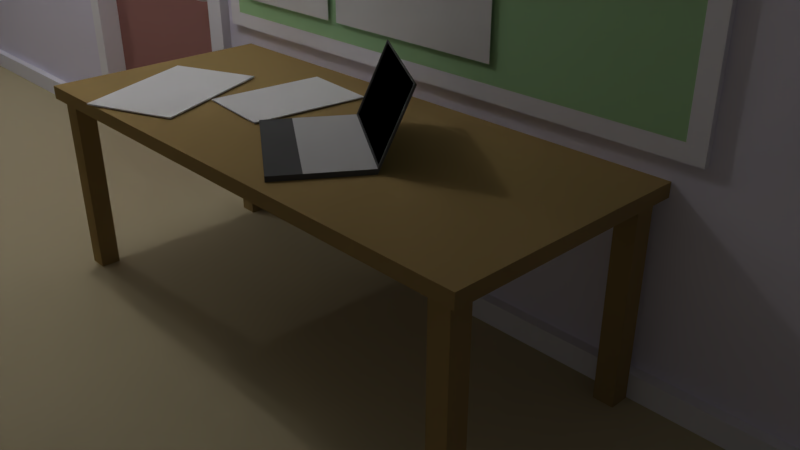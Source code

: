 # Source: insideUCD.blend  (saved by Blender 2.79.0; exported with 4.5.12 LTS)
import bpy
from mathutils import Matrix  # noqa: F401  (used for matrix-valued properties, if any)

bpy.ops.wm.read_factory_settings(use_empty=True)
scene = bpy.context.scene
scene.name = 'Scene'

# ---- collections
col_collection_1 = bpy.data.collections.new('Collection 1'); scene.collection.children.link(col_collection_1)

# ---- materials (node trees are filled in below, after node groups)
mat_walls = bpy.data.materials.new('walls')
mat_walls.alpha_threshold = 0.0
mat_walls.use_transparent_shadow = False
mat_walls.diffuse_color = (0.8575, 0.8254, 1.0, 1.0)
mat_walls.roughness = 0.5
mat_walls.specular_intensity = 0.02239
mat_walls.line_color = (0.0, 0.0, 0.0, 1.0)
mat_speaking_notice = bpy.data.materials.new('speaking notice')
mat_speaking_notice.alpha_threshold = 0.0
mat_speaking_notice.use_transparent_shadow = False
mat_speaking_notice.roughness = 0.5
mat_speaking_notice.specular_intensity = 0.0
mat_skirting_boards = bpy.data.materials.new('skirting boards')
mat_skirting_boards.alpha_threshold = 0.0
mat_skirting_boards.use_transparent_shadow = False
mat_skirting_boards.diffuse_color = (0.923, 0.9134, 1.0, 1.0)
mat_skirting_boards.roughness = 0.5
mat_door = bpy.data.materials.new('door')
mat_door.alpha_threshold = 0.0
mat_door.use_transparent_shadow = False
mat_door.diffuse_color = (0.4228, 0.2064, 0.1916, 1.0)
mat_door.specular_color = (0.6038, 0.3777, 0.3827)
mat_door.roughness = 0.5
mat_black = bpy.data.materials.new('black')
mat_black.alpha_threshold = 0.0
mat_black.use_transparent_shadow = False
mat_black.diffuse_color = (0.0, 0.0, 0.0, 1.0)
mat_black.roughness = 0.5
mat_ceiling = bpy.data.materials.new('ceiling')
mat_ceiling.alpha_threshold = 0.0
mat_ceiling.use_transparent_shadow = False
mat_ceiling.diffuse_color = (1.0, 1.0, 1.0, 1.0)
mat_ceiling.roughness = 0.5
mat_ceiling.specular_intensity = 0.3881
mat_noticeboard = bpy.data.materials.new('noticeBoard')
mat_noticeboard.alpha_threshold = 0.0
mat_noticeboard.use_transparent_shadow = False
mat_noticeboard.diffuse_color = (0.4282, 0.7134, 0.3895, 1.0)
mat_noticeboard.roughness = 0.5
mat_noticeboard.specular_intensity = 0.0
mat_schedule = bpy.data.materials.new('schedule')
mat_schedule.alpha_threshold = 0.0
mat_schedule.use_transparent_shadow = False
mat_schedule.roughness = 0.5
mat_schedule.specular_intensity = 0.0
mat_topics = bpy.data.materials.new('topics')
mat_topics.alpha_threshold = 0.0
mat_topics.use_transparent_shadow = False
mat_topics.roughness = 0.5
mat_topics.specular_intensity = 0.0
mat_carpet = bpy.data.materials.new('carpet')
mat_carpet.alpha_threshold = 0.0
mat_carpet.use_transparent_shadow = False
mat_carpet.diffuse_color = (0.5781, 0.5079, 0.3282, 1.0)
mat_carpet.roughness = 0.5
mat_glass = bpy.data.materials.new('glass')
mat_glass.alpha_threshold = 0.0
mat_glass.use_transparent_shadow = False
mat_glass.diffuse_color = (0.428, 0.7163, 1.0, 1.0)
mat_glass.roughness = 0.5
mat_glass.specular_intensity = 0.5522
mat_table = bpy.data.materials.new('table')
mat_table.alpha_threshold = 0.0
mat_table.use_transparent_shadow = False
mat_table.diffuse_color = (0.3817, 0.2676, 0.1135, 1.0)
mat_table.roughness = 0.5
mat_johnsskypenotice = bpy.data.materials.new('JohnsSkypeNotice')
mat_johnsskypenotice.alpha_threshold = 0.0
mat_johnsskypenotice.use_transparent_shadow = False
mat_johnsskypenotice.roughness = 0.5
mat_scoressentences = bpy.data.materials.new('ScoresSentences')
mat_scoressentences.alpha_threshold = 0.0
mat_scoressentences.use_transparent_shadow = False
mat_scoressentences.roughness = 0.5
mat_scoressentences.specular_intensity = 0.2313
mat_tests = bpy.data.materials.new('Tests')
mat_tests.alpha_threshold = 0.0
mat_tests.use_transparent_shadow = False
mat_tests.roughness = 0.5
mat_tests.specular_intensity = 0.194
mat_screenblack = bpy.data.materials.new('ScreenBlack')
mat_screenblack.alpha_threshold = 0.0
mat_screenblack.use_transparent_shadow = False
mat_screenblack.diffuse_color = (0.0, 0.0, 0.0, 1.0)
mat_screenblack.roughness = 0.5
mat_screenblack.specular_intensity = 0.6343
mat_plasticgrey = bpy.data.materials.new('PlasticGrey')
mat_plasticgrey.alpha_threshold = 0.0
mat_plasticgrey.use_transparent_shadow = False
mat_plasticgrey.diffuse_color = (0.1156, 0.1156, 0.1156, 1.0)
mat_plasticgrey.roughness = 0.5
mat_material = bpy.data.materials.new('Material')
mat_material.alpha_threshold = 0.0
mat_material.use_transparent_shadow = False
mat_material.diffuse_color = (0.5613, 0.5613, 0.5613, 1.0)
mat_material.roughness = 0.5

# ---- material node trees

# ---- world
world_world = bpy.data.worlds.new('World'); scene.world = world_world
world_world.color = (0.05088, 0.05088, 0.05088)
world_world.use_sun_shadow = False
world_world.sun_shadow_jitter_overblur = 0.0
world_world.cycles.sampling_method = 'MANUAL'

# ---- cameras
cam_camera = bpy.data.cameras.new('Camera')
cam_camera.clip_end = 100.0
cam_camera.lens = 35.0
cam_camera.sensor_width = 32.0
cam_camera.sensor_height = 18.0
cam_camera.ortho_scale = 7.314
cam_camera.dof.focus_distance = 0.0
cam_camera.dof.aperture_fstop = 128.0

# ---- lights
light_lamp_002 = bpy.data.lights.new('Lamp.002', 'POINT')
light_lamp_002.transmission_factor = 0.0
light_lamp_002.cutoff_distance = 30.0
light_lamp_002.energy = 100.0
light_lamp_002.shadow_buffer_clip_start = 1.001
light_lamp_002.shadow_soft_size = 0.1
light_lamp_002.shadow_maximum_resolution = 0.006
light_lamp_002.use_absolute_resolution = True
light_lamp_001 = bpy.data.lights.new('Lamp.001', 'POINT')
light_lamp_001.transmission_factor = 0.0
light_lamp_001.cutoff_distance = 30.0
light_lamp_001.energy = 100.0
light_lamp_001.shadow_buffer_clip_start = 1.001
light_lamp_001.shadow_soft_size = 0.1
light_lamp_001.shadow_maximum_resolution = 0.006
light_lamp_001.use_absolute_resolution = True
light_lamp = bpy.data.lights.new('Lamp', 'POINT')
light_lamp.transmission_factor = 0.0
light_lamp.cutoff_distance = 30.0
light_lamp.energy = 100.0
light_lamp.shadow_buffer_clip_start = 1.001
light_lamp.shadow_soft_size = 0.1
light_lamp.shadow_maximum_resolution = 0.006
light_lamp.use_absolute_resolution = True

# ---- meshes
me_cube_006 = bpy.data.meshes.new('Cube.006')
me_cube_006.from_pydata([(0.1633, 0.4484, 0.08579), (0.1633, 0.4484, -0.08579), (0.123, -0.5133, 0.08579), (0.123, -0.5133, -0.08579), (-0.123, 0.5133, 0.08579), (-0.123, 0.5133, -0.08579), (-0.1633, -0.4484, 0.08579), (-0.1633, -0.4484, -0.08579)], [], [(5, 1, 3, 7), (5, 4, 0, 1), (7, 6, 4, 5), (3, 2, 6, 7), (0, 4, 6, 2), (1, 0, 2, 3)])
me_cube_006.polygons.foreach_set('material_index', [0, 2, 0, 2, 13, 2])
_uv = me_cube_006.uv_layers.new(name='UVMap')
_uv.uv.foreach_set('vector', [0.0, 0.0, 0.0, 0.0, 0.0, 0.0, 0.0, 0.0, 0.0, 0.0, 0.0, 0.0, 0.0, 0.0, 0.0, 0.0, 0.0, 0.0, 0.0, 0.0, 0.0, 0.0, 0.0, 0.0, 0.0, 0.0, 0.0, 0.0, 0.0, 0.0, 0.0, 0.0, 0.8679, 0.924, 0.05996, 0.9246, 0.05877, 0.3186, 0.8667, 0.318, 0.0, 0.0, 0.0, 0.0, 0.0, 0.0, 0.0, 0.0])
me_cube_006.materials.append(mat_walls)
me_cube_006.materials.append(mat_speaking_notice)
me_cube_006.materials.append(mat_skirting_boards)
me_cube_006.materials.append(mat_door)
me_cube_006.materials.append(mat_black)
me_cube_006.materials.append(mat_ceiling)
me_cube_006.materials.append(mat_noticeboard)
me_cube_006.materials.append(mat_schedule)
me_cube_006.materials.append(mat_topics)
me_cube_006.materials.append(mat_carpet)
me_cube_006.materials.append(mat_glass)
me_cube_006.materials.append(mat_table)
me_cube_006.materials.append(mat_johnsskypenotice)
me_cube_006.materials.append(mat_scoressentences)
me_cube_006.materials.append(mat_tests)
me_cube_006.use_remesh_preserve_volume = False
me_cube_006.use_remesh_preserve_attributes = False
me_cube_006.use_mirror_vertex_groups = False
me_cube_006.update()
me_cube_004 = bpy.data.meshes.new('Cube.004')
me_cube_004.from_pydata([(-0.8908, -0.6196, -17.46), (-0.8908, -0.6196, -15.1), (-0.8908, 0.6196, 16.71), (-0.8908, 0.6048, 17.46), (0.8908, -0.6196, -17.46), (0.8908, -0.6196, -15.1), (0.8908, 0.6196, 16.71), (0.8908, 0.6048, 17.46), (-0.8908, 0.3007, -17.46), (-0.8908, 0.3007, -15.1), (0.8908, 0.3007, -17.46), (0.8908, 0.3007, -15.1), (-0.8575, 0.3075, -14.38), (-0.8575, 0.5981, 16.74), (0.8575, 0.5981, 16.74), (0.8575, 0.3075, -14.38), (-0.8575, 0.3202, -14.83), (-0.8575, 0.6107, 16.29), (0.8575, 0.6107, 16.29), (0.8575, 0.3202, -14.83), (-0.8908, -0.3114, -17.46), (0.8908, -0.3114, -15.1), (-0.8908, -0.3114, -15.1), (0.8908, -0.3114, -17.46)], [], [(8, 9, 3, 2), (2, 3, 7, 6), (23, 21, 5, 4), (4, 5, 1, 0), (20, 23, 4, 0), (21, 22, 1, 5), (11, 7, 14, 15), (2, 6, 10, 8), (6, 7, 11, 10), (20, 22, 9, 8), (15, 14, 18, 19), (3, 9, 12, 13), (7, 3, 13, 14), (9, 11, 15, 12), (18, 17, 16, 19), (13, 12, 16, 17), (12, 15, 19, 16), (14, 13, 17, 18), (0, 1, 22, 20), (11, 9, 22, 21), (8, 10, 23, 20), (10, 11, 21, 23)])
me_cube_004.polygons.foreach_set('material_index', [1, 1, 1, 1, 1, 1, 1, 1, 1, 1, 1, 1, 1, 1, 0, 1, 1, 1, 1, 2, 1, 1])
_uv = me_cube_004.uv_layers.new(name='UVMap')
_uv.uv.foreach_set('vector', [0.0, 0.0, 0.0, 0.0, 0.0, 0.0, 0.0, 0.0, 0.0, 0.0, 0.0, 0.0, 0.0, 0.0, 0.0, 0.0, 0.0, 0.0, 0.0, 0.0, 0.0, 0.0, 0.0, 0.0, 0.0, 0.0, 0.0, 0.0, 0.0, 0.0, 0.0, 0.0, 0.0, 0.0, 0.0, 0.0, 0.0, 0.0, 0.0, 0.0, 0.9999, 0.4975, 7.188e-05, 0.4975, 7.186e-05, 7.186e-05, 0.9999, 7.186e-05, 0.0, 0.0, 0.0, 0.0, 0.0, 0.0, 0.0, 0.0, 0.0, 0.0, 0.0, 0.0, 0.0, 0.0, 0.0, 0.0, 0.0, 0.0, 0.0, 0.0, 0.0, 0.0, 0.0, 0.0, 0.0, 0.0, 0.0, 0.0, 0.0, 0.0, 0.0, 0.0, 0.0, 0.0, 0.0, 0.0, 0.0, 0.0, 0.0, 0.0, 0.0, 0.0, 0.0, 0.0, 0.0, 0.0, 0.0, 0.0, 0.0, 0.0, 0.0, 0.0, 0.0, 0.0, 0.0, 0.0, 0.0, 0.0, 0.0, 0.0, 0.0, 0.0, 0.0, 0.0, 0.0, 0.0, 0.0, 0.0, 0.0, 0.0, 0.0, 0.0, 0.0, 0.0, 0.0, 0.0, 0.0, 0.0, 0.0, 0.0, 0.0, 0.0, 0.0, 0.0, 0.0, 0.0, 0.0, 0.0, 0.0, 0.0, 0.0, 0.0, 0.0, 0.0, 0.0, 0.0, 0.0, 0.0, 0.0, 0.0, 0.0, 0.0, 0.0, 0.0, 0.9999, 0.9949, 7.19e-05, 0.9949, 7.188e-05, -0.01041, 0.9999, -0.01041, 0.0, 0.0, 0.0, 0.0, 0.0, 0.0, 0.0, 0.0, 0.0, 0.0, 0.0, 0.0, 0.0, 0.0, 0.0, 0.0])
me_cube_004.materials.append(mat_screenblack)
me_cube_004.materials.append(mat_plasticgrey)
me_cube_004.materials.append(mat_material)
me_cube_004.use_remesh_preserve_volume = False
me_cube_004.use_remesh_preserve_attributes = False
me_cube_004.use_mirror_vertex_groups = False
me_cube_004.update()
me_cube_002 = bpy.data.meshes.new('Cube.002')
me_cube_002.from_pydata([(0.1633, 0.4484, 0.08578), (0.1633, 0.4484, -0.08579), (0.123, -0.5133, 0.08578), (0.123, -0.5133, -0.08579), (-0.123, 0.5133, 0.08578), (-0.123, 0.5133, -0.08579), (-0.1633, -0.4484, 0.08578), (-0.1633, -0.4484, -0.08579)], [], [(5, 1, 3, 7), (5, 4, 0, 1), (7, 6, 4, 5), (3, 2, 6, 7), (0, 4, 6, 2), (1, 0, 2, 3)])
me_cube_002.polygons.foreach_set('material_index', [0, 2, 0, 2, 14, 2])
_uv = me_cube_002.uv_layers.new(name='UVMap')
_uv.uv.foreach_set('vector', [0.0, 0.0, 0.0, 0.0, 0.0, 0.0, 0.0, 0.0, 0.0, 0.0, 0.0, 0.0, 0.0, 0.0, 0.0, 0.0, 0.0, 0.0, 0.0, 0.0, 0.0, 0.0, 0.0, 0.0, 0.0, 0.0, 0.0, 0.0, 0.0, 0.0, 0.0, 0.0, 0.8679, 0.924, 0.05996, 0.9246, 0.05877, 0.3186, 0.8667, 0.318, 0.0, 0.0, 0.0, 0.0, 0.0, 0.0, 0.0, 0.0])
me_cube_002.materials.append(mat_walls)
me_cube_002.materials.append(mat_speaking_notice)
me_cube_002.materials.append(mat_skirting_boards)
me_cube_002.materials.append(mat_door)
me_cube_002.materials.append(mat_black)
me_cube_002.materials.append(mat_ceiling)
me_cube_002.materials.append(mat_noticeboard)
me_cube_002.materials.append(mat_schedule)
me_cube_002.materials.append(mat_topics)
me_cube_002.materials.append(mat_carpet)
me_cube_002.materials.append(mat_glass)
me_cube_002.materials.append(mat_table)
me_cube_002.materials.append(mat_johnsskypenotice)
me_cube_002.materials.append(mat_scoressentences)
me_cube_002.materials.append(mat_tests)
me_cube_002.use_remesh_preserve_volume = False
me_cube_002.use_remesh_preserve_attributes = False
me_cube_002.use_mirror_vertex_groups = False
me_cube_002.update()
me_cube = bpy.data.meshes.new('Cube')
me_cube.from_pydata([(1.063, 3.732, -0.8408), (1.063, 2.051, -0.8408), (-0.619, 2.051, -0.8408), (-0.619, 3.732, -0.8408), (1.063, 3.732, 0.8408), (1.063, 2.051, 0.8408), (-0.619, 2.051, 0.8408), (-0.619, 3.732, 0.8408), (-5.218, -8.406, 62.2), (5.218, -8.406, 62.2), (-5.218, 15.87, 62.2), (5.218, 15.87, 62.2), (-5.218, -8.406, -24.51), (5.218, -8.406, -24.51), (-5.218, 15.87, -24.51), (5.218, 15.87, -24.51), (5.225, 3.733, -25.05), (-5.225, 3.733, -25.05), (5.225, 3.733, 63.58), (-5.225, 3.733, 63.58), (-0.8301, 3.733, -25.05), (-0.8301, 3.733, 63.58), (5.225, 3.733, 35.63), (-5.225, 3.733, 39.95), (-0.8301, 3.747, 39.95), (-1.74, 3.733, -25.05), (-1.74, 3.733, 63.58), (-1.74, 3.747, 39.95), (-0.8301, 3.867, -25.05), (-0.8301, 3.867, 39.95), (-1.74, 3.867, 39.95), (-1.74, 3.853, -25.05), (-1.743, 3.854, -24.39), (-1.743, 3.854, 39.89), (5.225, 3.653, -21.41), (5.225, 3.653, -25.05), (-0.8292, 3.875, 39.89), (-0.8292, 3.875, -24.39), (-1.672, 3.854, 37.15), (-1.672, 3.854, -21.47), (-0.9004, 3.854, -21.47), (-0.9004, 3.854, 37.15), (-0.8961, 3.819, 5.457), (-0.8993, 3.819, 5.14), (-0.9068, 3.819, 5.008), (-0.9144, 3.819, 5.14), (-0.9176, 3.819, 5.457), (-0.9144, 3.819, 5.774), (-0.9068, 3.819, 5.906), (-0.8993, 3.819, 5.774), (-0.9002, 3.771, 5.457), (-0.9031, 3.774, 5.14), (-0.9101, 3.781, 5.008), (-0.9171, 3.787, 5.14), (-0.92, 3.79, 5.457), (-0.9171, 3.787, 5.774), (-0.9101, 3.781, 5.906), (-0.9031, 3.774, 5.774), (-0.9118, 3.731, 5.457), (-0.914, 3.736, 5.14), (-0.9194, 3.748, 5.008), (-0.9248, 3.761, 5.14), (-0.927, 3.766, 5.457), (-0.9248, 3.761, 5.774), (-0.9194, 3.748, 5.906), (-0.914, 3.736, 5.774), (-0.9292, 3.704, 5.457), (-0.9304, 3.71, 5.14), (-0.9333, 3.727, 5.008), (-0.9362, 3.743, 5.14), (-0.9374, 3.75, 5.457), (-0.9362, 3.743, 5.774), (-0.9333, 3.727, 5.906), (-0.9304, 3.71, 5.774), (-0.9497, 3.708, 5.457), (-0.9497, 3.715, 5.14), (-0.9497, 3.733, 5.008), (-0.9497, 3.751, 5.14), (-0.9497, 3.758, 5.457), (-0.9497, 3.751, 5.774), (-0.9497, 3.733, 5.906), (-0.9497, 3.715, 5.774), (-0.9966, 3.707, 5.457), (-0.9964, 3.714, 5.14), (-0.996, 3.731, 5.008), (-0.9957, 3.749, 5.14), (-0.9955, 3.756, 5.457), (-0.9957, 3.749, 5.774), (-0.996, 3.731, 5.906), (-0.9964, 3.714, 5.774), (-0.9388, 3.811, 5.41), (-0.9388, 3.848, 5.41), (-0.9346, 3.811, 4.754), (-0.9346, 3.848, 4.754), (-0.9231, 3.811, 4.273), (-0.9231, 3.848, 4.273), (-0.9074, 3.811, 4.098), (-0.9074, 3.848, 4.098), (-0.8917, 3.811, 4.273), (-0.8917, 3.848, 4.273), (-0.8803, 3.811, 4.754), (-0.8803, 3.848, 4.754), (-0.8761, 3.811, 5.41), (-0.8761, 3.848, 5.41), (-0.8803, 3.811, 6.067), (-0.8803, 3.848, 6.067), (-0.8917, 3.811, 6.547), (-0.8917, 3.848, 6.547), (-0.9074, 3.811, 6.723), (-0.9074, 3.848, 6.723), (-0.9231, 3.811, 6.547), (-0.9231, 3.848, 6.547), (-0.9346, 3.811, 6.067), (-0.9346, 3.848, 6.067), (-5.225, 3.733, 42.75), (-0.8301, 3.733, 42.75), (5.225, 3.733, 42.75), (-1.74, 3.733, 42.75), (-1.813, 3.733, -25.05), (-1.813, 3.733, 63.58), (-1.813, 3.733, 39.95), (-1.813, 3.733, 42.75), (-0.7477, 3.733, 63.58), (-0.7477, 3.733, -25.05), (-0.7477, 3.733, 39.95), (-0.7477, 3.733, 42.75), (-0.7477, 3.653, -25.05), (-0.8301, 3.653, -25.05), (-0.8301, 3.653, 39.95), (-1.74, 3.653, 39.95), (-1.813, 3.653, 39.95), (-1.74, 3.653, -25.05), (-0.8301, 3.653, 42.75), (-1.74, 3.653, 42.75), (-1.813, 3.653, 42.75), (-1.813, 3.654, -25.05), (-0.7477, 3.653, 39.95), (-0.7477, 3.653, 42.75), (-0.6994, 3.733, 63.58), (-0.6994, 3.733, 35.65), (-0.6994, 3.733, 42.75), (-0.5987, 3.733, -25.05), (5.225, 3.733, 0.5041), (-0.8301, 3.733, 4.802), (-0.8301, 3.853, 4.802), (-0.7477, 3.733, 0.5041), (-0.8301, 3.653, 0.5041), (-0.7477, 3.653, 0.5041), (-0.6994, 3.733, 0.5041), (-0.8301, 3.733, 8.037), (-0.8301, 3.853, 8.037), (-0.7477, 3.733, 5.436), (-0.8301, 3.653, 5.436), (-0.7477, 3.653, 5.436), (-0.6994, 3.733, 5.436), (-0.6464, 3.733, 63.58), (-0.6464, 3.733, 42.75), (-0.5098, 3.733, -25.05), (-0.6464, 3.733, 0.5041), (1.093, 3.733, 63.58), (1.093, 3.733, 42.75), (1.093, 3.733, 0.5041), (1.002, 3.733, -25.05), (1.146, 3.733, 63.58), (1.146, 3.733, 42.75), (1.146, 3.733, 0.5041), (1.085, 3.733, -25.05), (-0.6994, 3.691, 5.436), (-0.6994, 3.691, 35.65), (-0.6464, 3.691, 35.65), (-0.6464, 3.691, 5.436), (1.093, 3.691, 35.65), (1.093, 3.691, 5.436), (1.146, 3.691, 35.63), (1.146, 3.691, 5.436), (-1.61, 3.838, 18.45), (-1.61, 3.838, 31.28), (-1.61, 3.857, 18.45), (-1.61, 3.857, 31.28), (-0.9607, 3.838, 18.45), (-0.9607, 3.838, 31.28), (-0.9607, 3.857, 18.45), (-0.9607, 3.857, 31.28), (-5.225, 3.733, -21.16), (-1.74, 3.733, -21.16), (-1.74, 3.853, -21.16), (-1.813, 3.733, -21.16), (-1.74, 3.653, -21.16), (-1.813, 3.654, -21.16), (5.225, 3.733, -21.41), (-0.8301, 3.733, -21.41), (-0.8301, 3.867, -21.41), (-0.7477, 3.733, -21.41), (-0.8301, 3.653, -21.41), (-0.7477, 3.653, -21.41), (-0.6994, 3.733, -21.41), (-0.6464, 3.733, -21.41), (1.093, 3.733, -21.41), (1.146, 3.733, -21.41), (-0.6994, 3.653, -25.05), (-5.225, 3.655, -25.05), (-5.225, 3.655, -21.16), (-1.596, 3.838, 19.08), (-0.6464, 3.653, -25.05), (1.063, 3.653, -25.05), (1.146, 3.653, -25.05), (-1.596, 3.838, 30.65), (-0.6994, 3.653, -21.41), (-0.6464, 3.653, -21.41), (1.063, 3.653, -21.41), (1.146, 3.653, -21.41), (-0.9744, 3.838, 30.65), (-0.9744, 3.838, 19.08), (0.4001, 3.669, 29.93), (0.4001, 3.669, 34.11), (-0.449, 3.669, 29.93), (-0.449, 3.669, 34.11), (0.5193, 3.669, 7.855), (0.5193, 3.669, 28.98), (-0.1039, 3.669, 7.855), (-0.1039, 3.669, 28.98), (-0.1419, 3.669, 7.855), (-0.1419, 3.669, 28.98), (-0.5709, 3.669, 7.855), (-0.5709, 3.669, 28.98), (0.9859, 3.506, -25.72), (0.9859, 3.506, -0.4881), (0.9859, 3.647, -25.72), (0.9859, 3.647, -0.4881), (1.046, 3.506, -25.72), (1.046, 3.506, -0.4881), (1.046, 3.647, -25.72), (1.046, 3.647, -0.4881), (0.9815, 2.081, -25.72), (0.9815, 2.081, -0.4881), (0.9815, 2.222, -25.72), (0.9815, 2.222, -0.4881), (1.042, 2.081, -25.72), (1.042, 2.081, -0.4881), (1.042, 2.222, -25.72), (1.042, 2.222, -0.4881), (-0.5982, 2.103, -25.72), (-0.5982, 2.103, -0.4881), (-0.5982, 2.244, -25.72), (-0.5982, 2.244, -0.4881), (-0.5376, 2.103, -25.72), (-0.5376, 2.103, -0.4881), (-0.5376, 2.244, -25.72), (-0.5376, 2.244, -0.4881), (-0.6007, 3.499, -25.72), (-0.6007, 3.499, -0.4881), (-0.6007, 3.64, -25.72), (-0.6007, 3.64, -0.4881), (-0.5401, 3.499, -25.72), (-0.5401, 3.499, -0.4881), (-0.5401, 3.64, -25.72), (-0.5401, 3.64, -0.4881), (5.225, 3.733, 37.32), (-5.225, 3.733, 41.64), (-1.813, 3.733, 41.64), (-0.7477, 3.733, 41.64), (-0.8301, 3.653, 41.64), (-1.74, 3.653, 41.64), (-1.813, 3.653, 41.64), (-0.7477, 3.653, 41.64), (-0.6994, 3.733, 37.34), (-0.6994, 3.691, 37.34), (-0.6464, 3.691, 37.34), (1.093, 3.691, 37.34), (1.146, 3.691, 37.32), (-0.8301, 3.853, 6.003), (-0.7477, 3.733, 3.403), (-0.8301, 3.653, 3.403), (-0.7477, 3.653, 3.403), (-0.6994, 3.733, 3.403), (-0.6994, 3.691, 3.403), (-0.6464, 3.691, 3.403), (1.093, 3.691, 3.403), (1.146, 3.691, 3.403), (-0.6465, 3.733, 37.34), (1.146, 3.733, 37.32), (1.093, 3.733, 37.34), (1.146, 3.733, 5.379), (1.146, 3.733, 35.77), (1.146, 3.733, 3.393), (-0.6444, 3.733, 3.398), (1.093, 3.733, 3.395), (5.225, 3.733, 4.883), (5.225, 3.733, 3.543)], [(25, 31), (28, 20), (27, 30), (24, 29), (24, 128), (27, 129), (143, 146), (143, 144), (149, 150), (149, 152), (184, 187), (184, 185), (190, 193), (190, 191)], [(0, 1, 2, 3), (4, 7, 6, 5), (0, 4, 5, 1), (1, 5, 6, 2), (2, 6, 7, 3), (4, 0, 3, 7), (8, 9, 11, 10), (12, 13, 15, 14), (121, 114, 19, 119), (125, 115, 21, 122), (115, 125, 137, 132), (186, 183, 23, 120), (35, 205, 210, 34), (115, 117, 26, 21), (37, 32, 39, 40), (36, 37, 40, 41), (32, 33, 38, 39), (33, 36, 41, 38), (38, 41, 40, 39), (42, 50, 51, 43), (43, 51, 52, 44), (44, 52, 53, 45), (45, 53, 54, 46), (46, 54, 55, 47), (47, 55, 56, 48), (48, 56, 57, 49), (49, 57, 50, 42), (50, 58, 59, 51), (51, 59, 60, 52), (52, 60, 61, 53), (53, 61, 62, 54), (54, 62, 63, 55), (55, 63, 64, 56), (56, 64, 65, 57), (57, 65, 58, 50), (58, 66, 67, 59), (59, 67, 68, 60), (60, 68, 69, 61), (61, 69, 70, 62), (62, 70, 71, 63), (63, 71, 72, 64), (64, 72, 73, 65), (65, 73, 66, 58), (66, 74, 75, 67), (67, 75, 76, 68), (68, 76, 77, 69), (69, 77, 78, 70), (70, 78, 79, 71), (71, 79, 80, 72), (72, 80, 81, 73), (73, 81, 74, 66), (74, 82, 83, 75), (75, 83, 84, 76), (76, 84, 85, 77), (77, 85, 86, 78), (78, 86, 87, 79), (79, 87, 88, 80), (80, 88, 89, 81), (81, 89, 82, 74), (90, 91, 93, 92), (92, 93, 95, 94), (94, 95, 97, 96), (96, 97, 99, 98), (98, 99, 101, 100), (100, 101, 103, 102), (102, 103, 105, 104), (104, 105, 107, 106), (106, 107, 109, 108), (108, 109, 111, 110), (93, 91, 113, 111, 109, 107, 105, 103, 101, 99, 97, 95), (110, 111, 113, 112), (112, 113, 91, 90), (90, 92, 94, 96, 98, 100, 102, 104, 106, 108, 110, 112), (121, 117, 133, 134), (259, 258, 114, 121), (192, 123, 126, 194), (186, 120, 130, 188), (117, 121, 119, 26), (265, 260, 125, 140), (154, 151, 124, 139), (140, 125, 122, 138), (153, 152, 128, 136), (261, 262, 133, 132), (264, 261, 132, 137), (262, 263, 134, 133), (187, 188, 130, 129), (25, 118, 135, 131), (123, 20, 127, 126), (117, 115, 132, 133), (259, 121, 134, 263), (260, 124, 136, 264), (156, 140, 138, 155), (196, 195, 148, 158), (194, 193, 146, 147), (195, 192, 145, 148), (271, 145, 147, 273), (124, 151, 153, 136), (273, 272, 152, 153), (274, 271, 151, 154), (197, 196, 158, 161), (160, 156, 155, 159), (164, 160, 159, 163), (154, 139, 168, 167), (198, 197, 161, 165), (189, 198, 165, 142), (116, 164, 163, 18), (170, 167, 168, 169), (276, 275, 167, 170), (277, 276, 170, 172), (174, 172, 171, 173), (278, 277, 172, 174), (169, 171, 172, 170), (274, 154, 167, 275), (175, 176, 178, 177), (177, 178, 182, 181), (181, 182, 180, 179), (180, 176, 206, 211), (177, 181, 179, 175), (182, 178, 176, 180), (131, 135, 188, 187), (204, 203, 208, 209), (205, 204, 209, 210), (195, 196, 208, 207), (141, 123, 126, 199), (196, 197, 209, 208), (157, 141, 199, 203), (126, 127, 193, 194), (197, 198, 210, 209), (145, 192, 194, 147), (135, 200, 201, 188), (183, 186, 188, 201), (118, 17, 200, 135), (17, 183, 201, 200), (199, 126, 194, 207), (203, 199, 207, 208), (166, 162, 204, 205), (212, 211, 206, 202), (198, 189, 34, 210), (162, 157, 203, 204), (16, 166, 205, 35), (192, 195, 207, 194), (189, 16, 35, 34), (179, 180, 211, 212), (176, 175, 202, 206), (175, 179, 212, 202), (213, 214, 216, 215), (29, 30, 129, 128), (30, 185, 187, 129), (185, 31, 131, 187), (29, 128, 152, 150), (270, 272, 146, 144), (144, 146, 193, 191), (191, 193, 127, 28), (217, 218, 220, 219), (221, 222, 224, 223), (225, 226, 228, 227), (227, 228, 232, 231), (231, 232, 230, 229), (229, 230, 226, 225), (227, 231, 229, 225), (232, 228, 226, 230), (233, 234, 236, 235), (235, 236, 240, 239), (239, 240, 238, 237), (237, 238, 234, 233), (235, 239, 237, 233), (240, 236, 234, 238), (241, 242, 244, 243), (243, 244, 248, 247), (247, 248, 246, 245), (245, 246, 242, 241), (243, 247, 245, 241), (248, 244, 242, 246), (249, 250, 252, 251), (251, 252, 256, 255), (255, 256, 254, 253), (253, 254, 250, 249), (251, 255, 253, 249), (256, 252, 250, 254), (173, 171, 268, 269), (171, 169, 267, 268), (169, 168, 266, 267), (139, 265, 266, 168), (125, 260, 264, 137), (120, 259, 263, 130), (129, 130, 263, 262), (136, 128, 261, 264), (128, 129, 262, 261), (139, 124, 260, 265), (120, 23, 258, 259), (150, 152, 272, 270), (148, 145, 271, 274), (147, 146, 272, 273), (151, 271, 273, 153), (164, 280, 281, 160), (267, 266, 265, 279), (269, 268, 281, 280), (268, 267, 279, 281), (278, 174, 282, 284), (161, 286, 284, 165), (277, 278, 284, 286), (276, 277, 286, 285), (158, 285, 286, 161), (174, 173, 283, 282), (148, 274, 285, 158), (274, 275, 276, 285), (173, 269, 280, 283), (22, 283, 280, 257), (282, 283, 22, 287), (284, 282, 287, 288), (142, 165, 284, 288), (160, 281, 279, 156), (116, 257, 280, 164), (265, 140, 156, 279)])
me_cube.polygons.foreach_set('material_index', [11, 11, 11, 11, 11, 11, 5, 9, 0, 0, 1, 0, 2, 0, 3, 3, 3, 3, 3, 1, 1, 1, 1, 1, 1, 1, 1, 1, 1, 1, 1, 1, 1, 1, 1, 1, 1, 1, 1, 1, 1, 1, 1, 1, 1, 1, 1, 1, 1, 1, 1, 1, 1, 1, 1, 1, 1, 1, 1, 1, 1, 1, 1, 1, 1, 1, 1, 1, 1, 1, 1, 1, 1, 2, 0, 2, 2, 0, 0, 0, 0, 2, 2, 2, 2, 2, 1, 1, 2, 2, 2, 0, 0, 2, 0, 2, 2, 2, 0, 0, 0, 0, 2, 0, 0, 0, 2, 2, 2, 2, 2, 6, 2, 2, 1, 2, 2, 2, 2, 2, 2, 2, 2, 1, 2, 1, 2, 2, 2, 2, 2, 1, 1, 2, 2, 1, 4, 2, 1, 1, 2, 1, 2, 2, 2, 1, 2, 2, 2, 2, 2, 2, 2, 7, 8, 11, 11, 11, 11, 11, 11, 11, 11, 11, 11, 11, 11, 11, 11, 11, 11, 11, 11, 11, 11, 11, 11, 11, 11, 2, 2, 2, 2, 2, 2, 2, 2, 2, 0, 0, 2, 0, 2, 2, 0, 2, 2, 2, 2, 0, 2, 2, 0, 2, 0, 2, 2, 0, 0, 0, 0, 0, 0, 0])
_uv = me_cube.uv_layers.new(name='UVMap')
_uv.uv.foreach_set('vector', [0.0, 0.0, 0.0, 0.0, 0.0, 0.0, 0.0, 0.0, 0.0, 0.0, 0.0, 0.0, 0.0, 0.0, 0.0, 0.0, 0.0, 0.0, 0.0, 0.0, 0.0, 0.0, 0.0, 0.0, 0.0, 0.0, 0.0, 0.0, 0.0, 0.0, 0.0, 0.0, 0.0, 0.0, 0.0, 0.0, 0.0, 0.0, 0.0, 0.0, 0.0, 0.0, 0.0, 0.0, 0.0, 0.0, 0.0, 0.0, 0.0, 0.0, 0.0, 0.0, 0.0, 0.0, 0.0, 0.0, 0.0, 0.0, 0.0, 0.0, 0.0, 0.0, 0.0, 0.0, 0.0, 0.0, 0.0, 0.0, 0.0, 0.0, 0.0, 0.0, 0.0, 0.0, 0.0, 0.0, 0.0, 0.0, 0.0, 0.0, 0.0, 0.0, 0.0, 0.0, 0.0, 0.0, 0.0, 0.0, 0.0, 0.0, 0.0, 0.0, 0.0, 0.0, 0.0, 0.0, 0.0, 0.0, 0.0, 0.0, 0.0, 0.0, 0.0, 0.0, 0.0, 0.0, 0.0, 0.0, 0.0, 0.0, 0.0, 0.0, 0.0, 0.0, 0.0, 0.0, 0.0, 0.0, 0.0, 0.0, 0.0, 0.0, 0.0, 0.0, 0.0, 0.0, 0.0, 0.0, 0.0, 0.0, 0.0, 0.0, 0.0, 0.0, 0.0, 0.0, 0.0, 0.0, 0.0, 0.0, 0.0, 0.0, 0.0, 0.0, 0.0, 0.0, 0.0, 0.0, 0.0, 0.0, 0.0, 0.0, 0.0, 0.0, 0.0, 0.0, 0.0, 0.0, 0.0, 0.0, 0.0, 0.0, 0.0, 0.0, 0.0, 0.0, 0.0, 0.0, 0.0, 0.0, 0.0, 0.0, 0.0, 0.0, 0.0, 0.0, 0.0, 0.0, 0.0, 0.0, 0.0, 0.0, 0.0, 0.0, 0.0, 0.0, 0.0, 0.0, 0.0, 0.0, 0.0, 0.0, 0.0, 0.0, 0.0, 0.0, 0.0, 0.0, 0.0, 0.0, 0.0, 0.0, 0.0, 0.0, 0.0, 0.0, 0.0, 0.0, 0.0, 0.0, 0.0, 0.0, 0.0, 0.0, 0.0, 0.0, 0.0, 0.0, 0.0, 0.0, 0.0, 0.0, 0.0, 0.0, 0.0, 0.0, 0.0, 0.0, 0.0, 0.0, 0.0, 0.0, 0.0, 0.0, 0.0, 0.0, 0.0, 0.0, 0.0, 0.0, 0.0, 0.0, 0.0, 0.0, 0.0, 0.0, 0.0, 0.0, 0.0, 0.0, 0.0, 0.0, 0.0, 0.0, 0.0, 0.0, 0.0, 0.0, 0.0, 0.0, 0.0, 0.0, 0.0, 0.0, 0.0, 0.0, 0.0, 0.0, 0.0, 0.0, 0.0, 0.0, 0.0, 0.0, 0.0, 0.0, 0.0, 0.0, 0.0, 0.0, 0.0, 0.0, 0.0, 0.0, 0.0, 0.0, 0.0, 0.0, 0.0, 0.0, 0.0, 0.0, 0.0, 0.0, 0.0, 0.0, 0.0, 0.0, 0.0, 0.0, 0.0, 0.0, 0.0, 0.0, 0.0, 0.0, 0.0, 0.0, 0.0, 0.0, 0.0, 0.0, 0.0, 0.0, 0.0, 0.0, 0.0, 0.0, 0.0, 0.0, 0.0, 0.0, 0.0, 0.0, 0.0, 0.0, 0.0, 0.0, 0.0, 0.0, 0.0, 0.0, 0.0, 0.0, 0.0, 0.0, 0.0, 0.0, 0.0, 0.0, 0.0, 0.0, 0.0, 0.0, 0.0, 0.0, 0.0, 0.0, 0.0, 0.0, 0.0, 0.0, 0.0, 0.0, 0.0, 0.0, 0.0, 0.0, 0.0, 0.0, 0.0, 0.0, 0.0, 0.0, 0.0, 0.0, 0.0, 0.0, 0.0, 0.0, 0.0, 0.0, 0.0, 0.0, 0.0, 0.0, 0.0, 0.0, 0.0, 0.0, 0.0, 0.0, 0.0, 0.0, 0.0, 0.0, 0.0, 0.0, 0.0, 0.0, 0.0, 0.0, 0.0, 0.0, 0.0, 0.0, 0.0, 0.0, 0.0, 0.0, 0.0, 0.0, 0.0, 0.0, 0.0, 0.0, 0.0, 0.0, 0.0, 0.0, 0.0, 0.0, 0.0, 0.0, 0.0, 0.0, 0.0, 0.0, 0.0, 0.0, 0.0, 0.0, 0.0, 0.0, 0.0, 0.0, 0.0, 0.0, 0.0, 0.0, 0.0, 0.0, 0.0, 0.0, 0.0, 0.0, 0.0, 0.0, 0.0, 0.0, 0.0, 0.0, 0.0, 0.0, 0.0, 0.0, 0.0, 0.0, 0.0, 0.0, 0.0, 0.0, 0.0, 0.0, 0.0, 0.0, 0.0, 0.0, 0.0, 0.0, 0.0, 0.0, 0.0, 0.0, 0.0, 0.0, 0.0, 0.0, 0.0, 0.0, 0.0, 0.0, 0.0, 0.0, 0.0, 0.0, 0.0, 0.0, 0.0, 0.0, 0.0, 0.0, 0.0, 0.0, 0.0, 0.0, 0.0, 0.0, 0.0, 0.0, 0.0, 0.0, 0.0, 0.0, 0.0, 0.0, 0.0, 0.0, 0.0, 0.0, 0.0, 0.0, 0.0, 0.0, 0.0, 0.0, 0.0, 0.0, 0.0, 0.0, 0.0, 0.0, 0.0, 0.0, 0.0, 0.0, 0.0, 0.0, 0.0, 0.0, 0.0, 0.0, 0.0, 0.0, 0.0, 0.0, 0.0, 0.0, 0.0, 0.0, 0.0, 0.0, 0.0, 0.0, 0.0, 0.0, 0.0, 0.0, 0.0, 0.0, 0.0, 0.0, 0.0, 0.0, 0.0, 0.0, 0.0, 0.0, 0.0, 0.0, 0.0, 0.0, 0.0, 0.0, 0.0, 0.0, 0.0, 0.0, 0.0, 0.0, 0.0, 0.0, 0.0, 0.0, 0.0, 0.0, 0.0, 0.0, 0.0, 0.0, 0.0, 0.0, 0.0, 0.0, 0.0, 0.0, 0.0, 0.0, 0.0, 0.0, 0.0, 0.0, 0.0, 0.0, 0.0, 0.0, 0.0, 0.0, 0.0, 0.0, 0.0, 0.0, 0.0, 0.0, 0.0, 0.0, 0.0, 0.0, 0.0, 0.0, 0.0, 0.0, 0.0, 0.0, 0.0, 0.0, 0.0, 0.0, 0.0, 0.0, 0.0, 0.0, 0.0, 0.0, 0.0, 0.0, 0.0, 0.0, 0.0, 0.0, 0.0, 0.0, 0.0, 0.0, 0.0, 0.0, 0.0, 0.0, 0.0, 0.0, 0.0, 0.0, 0.0, 0.0, 0.0, 0.0, 0.0, 0.0, 0.0, 0.0, 0.0, 0.0, 0.0, 0.0, 0.0, 0.0, 0.0, 0.0, 0.0, 0.0, 0.0, 0.0, 0.0, 0.0, 0.0, 0.0, 0.0, 0.0, 0.0, 0.0, 0.0, 0.0, 0.0, 0.0, 0.0, 0.0, 0.0, 0.0, 0.0, 0.0, 0.0, 0.0, 0.0, 0.0, 0.0, 0.0, 0.0, 0.0, 0.0, 0.0, 0.0, 0.0, 0.0, 0.0, 0.0, 0.0, 0.0, 0.0, 0.0, 0.0, 0.0, 0.0, 0.0, 0.0, 0.0, 0.0, 0.0, 0.0, 0.0, 0.0, 0.0, 0.0, 0.0, 0.0, 0.0, 0.0, 0.0, 0.0, 0.0, 0.0, 0.0, 0.0, 0.0, 0.0, 0.0, 0.0, 0.0, 0.0, 0.0, 0.0, 0.0, 0.0, 0.0, 0.0, 0.0, 0.0, 0.0, 0.0, 0.0, 0.0, 0.0, 0.0, 0.0, 0.0, 0.0, 0.0, 0.0, 0.0, 0.0, 0.0, 0.0, 0.0, 0.0, 0.0, 0.0, 0.0, 0.0, 0.0, 0.0, 0.0, 0.0, 0.0, 0.0, 0.0, 0.0, 0.0, 0.0, 0.0, 0.0, 0.0, 0.0, 0.0, 0.0, 0.0, 0.0, 0.0, 0.0, 0.0, 0.0, 0.0, 0.0, 0.0, 0.0, 0.0, 0.0, 0.0, 0.0, 0.0, 0.0, 0.0, 0.0, 0.0, 0.0, 0.0, 0.0, 0.0, 0.0, 0.0, 0.0, 0.0, 0.0, 0.0, 0.0, 0.0, 0.0, 0.0, 0.0, 0.0, 0.0, 0.0, 0.0, 0.0, 0.0, 0.0, 0.0, 0.0, 0.0, 0.0, 0.0, 0.0, 0.0, 0.0, 0.0, 0.0, 0.0, 0.0, 0.0, 0.0, 0.0, 0.0, 0.0, 0.0, 0.0, 0.0, 0.0, 0.0, 0.0, 0.0, 0.0, 0.0, 0.0, 0.0, 0.0, 0.0, 0.0, 0.0, 0.0, 0.0, 0.0, 0.0, 0.0, 0.0, 0.0, 0.0, 0.0, 0.0, 0.0, 0.0, 0.0, 0.0, 0.0, 0.0, 0.0, 0.0, 0.0, 0.0, 0.0, 0.0, 0.0, 0.0, 0.0, 0.0, 0.0, 0.0, 0.0, 0.0, 0.0, 0.0, 0.0, 0.0, 0.0, 0.0, 0.0, 0.0, 0.0, 0.0, 0.0, 0.0, 0.0, 0.0, 0.0, 0.0, 0.0, 0.0, 0.0, 0.0, 0.0, 0.0, 0.0, 0.0, 0.0, 0.0, 0.0, 0.0, 0.0, 0.0, 0.0, 0.0, 0.0, 0.0, 0.0, 0.0, 0.0, 0.0, 0.0, 0.0, 0.0, 0.0, 0.0, 0.0, 0.0, 0.0, 0.0, 0.0, 0.0, 0.0, 0.0, 0.0, 0.0, 0.0, 0.0, 0.0, 0.0, 0.0, 0.0, 0.0, 0.0, 0.0, 0.0, 0.0, 0.0, 0.0, 0.0, 0.0, 0.0, 0.0, 0.0, 0.0, 0.0, 0.0, 0.0, 0.0, 0.0, 0.0, 0.0, 0.0, 0.0, 0.0, 0.0, 0.0, 0.0, 0.0, 0.0, 0.0, 0.0, 0.0, 0.0, 0.0, 0.0, 0.0, 0.0, 0.0, 0.0, 0.0, 0.0, 0.0, 0.0, 0.0, 0.0, 0.0, 0.0, 0.0, 0.0, 0.0, 0.0, 0.0, 0.0, 0.0, 0.0, 0.0, 0.0, 0.0, 0.0, 0.0, 0.0, 0.0, 0.0, 0.0, 0.0, 0.0, 0.0, 0.0, 0.0, 0.0, 0.0, 0.0, 0.0, 0.0, 0.0, 0.0, 0.0, 0.0, 0.0, 0.0, 0.0, 0.0, 0.0, 0.0, 0.0, 0.0, 0.0, 0.0, 0.0, 0.0, 0.0, 0.0, 0.0, 0.0, 0.0, 0.0, 0.0, 0.0, 0.0, 0.0, 0.0, 0.0, 0.0, 0.0, 0.0, 0.0, 0.0, 0.0, 0.0, 0.0, 0.0, 0.0, 0.0, 0.0, 0.0, 0.0, 0.0, 0.0, 0.0, 0.0, 0.0, 0.0, 0.0, 0.0, 0.0, 0.0, 0.0, 0.0, 0.0, 0.0, 0.0, 0.0, 0.0, 0.0, 0.0, 0.0, 0.0, 0.0, 0.0, 0.0, 0.0, 0.0, 0.0, 0.0, 0.0, 0.0, 0.0, 0.0, 0.0, 0.0, 0.0, 0.0, 0.0, 0.0, 0.0, 0.0, 0.0, 0.0, 0.0, 0.0, 0.0, 0.0, 0.0, 0.0, 0.0, 0.0, 0.0, 0.0, 0.0, 0.0, 0.0, 0.0, 0.0, 0.0, 0.0, 0.0, 0.0, 0.0, 0.0, 0.0, 0.0, 0.0, 0.0, 0.0, 0.0, 0.0, 0.0, 0.0, 0.0, 0.0, 0.0, 0.0, 0.0, 0.0, 0.0, 0.0, 0.0, 0.0, 0.0, 0.0, 0.0, 0.0, 0.0, 0.0, 0.0, 0.0, 0.0, 0.0, 0.0, 0.0, 0.0, 0.0, 0.0, 0.0, 0.0, 0.0, 0.0, 0.0, 0.0, 0.0, 0.0, 0.0, 0.0, 0.0, 0.0, 0.0, 0.0, 0.0, 0.0, 0.0, 0.0, 0.0, 0.0, 0.0, 0.0, 0.0, 0.0, 0.0, 0.0, 0.0, 0.0, 0.0, 0.0, 0.0, 0.0, 0.0, 0.0, 0.0, 0.0, 0.0, 0.0, 0.0, 0.0, 0.0, 0.0, 0.0, 0.0, 0.0, 0.0, 0.0, 0.0, 0.0, 0.0, 0.0, 0.0, 0.0, 0.0, 0.0, 0.9222, 0.1787, 0.9222, 0.9561, 0.1427, 0.9561, 0.1427, 0.1787, 0.0, 0.0, 0.0, 0.0, 0.0, 0.0, 0.0, 0.0, 0.0, 0.0, 0.0, 0.0, 0.0, 0.0, 0.0, 0.0, 0.0, 0.0, 0.0, 0.0, 0.0, 0.0, 0.0, 0.0, 0.0, 0.0, 0.0, 0.0, 0.0, 0.0, 0.0, 0.0, 0.0, 0.0, 0.0, 0.0, 0.0, 0.0, 0.0, 0.0, 0.0, 0.0, 0.0, 0.0, 0.0, 0.0, 0.0, 0.0, 0.0, 0.0, 0.0, 0.0, 0.0, 0.0, 0.0, 0.0, 0.9269, 0.3721, 0.9254, 0.9547, 0.07746, 0.9547, 0.07905, 0.3721, 0.7893, 0.4319, 0.7893, 0.9458, 0.2071, 0.9458, 0.2071, 0.4319, 0.0, 0.0, 0.0, 0.0, 0.0, 0.0, 0.0, 0.0, 0.0, 0.0, 0.0, 0.0, 0.0, 0.0, 0.0, 0.0, 0.0, 0.0, 0.0, 0.0, 0.0, 0.0, 0.0, 0.0, 0.0, 0.0, 0.0, 0.0, 0.0, 0.0, 0.0, 0.0, 0.0, 0.0, 0.0, 0.0, 0.0, 0.0, 0.0, 0.0, 0.0, 0.0, 0.0, 0.0, 0.0, 0.0, 0.0, 0.0, 0.0, 0.0, 0.0, 0.0, 0.0, 0.0, 0.0, 0.0, 0.0, 0.0, 0.0, 0.0, 0.0, 0.0, 0.0, 0.0, 0.0, 0.0, 0.0, 0.0, 0.0, 0.0, 0.0, 0.0, 0.0, 0.0, 0.0, 0.0, 0.0, 0.0, 0.0, 0.0, 0.0, 0.0, 0.0, 0.0, 0.0, 0.0, 0.0, 0.0, 0.0, 0.0, 0.0, 0.0, 0.0, 0.0, 0.0, 0.0, 0.0, 0.0, 0.0, 0.0, 0.0, 0.0, 0.0, 0.0, 0.0, 0.0, 0.0, 0.0, 0.0, 0.0, 0.0, 0.0, 0.0, 0.0, 0.0, 0.0, 0.0, 0.0, 0.0, 0.0, 0.0, 0.0, 0.0, 0.0, 0.0, 0.0, 0.0, 0.0, 0.0, 0.0, 0.0, 0.0, 0.0, 0.0, 0.0, 0.0, 0.0, 0.0, 0.0, 0.0, 0.0, 0.0, 0.0, 0.0, 0.0, 0.0, 0.0, 0.0, 0.0, 0.0, 0.0, 0.0, 0.0, 0.0, 0.0, 0.0, 0.0, 0.0, 0.0, 0.0, 0.0, 0.0, 0.0, 0.0, 0.0, 0.0, 0.0, 0.0, 0.0, 0.0, 0.0, 0.0, 0.0, 0.0, 0.0, 0.0, 0.0, 0.0, 0.0, 0.0, 0.0, 0.0, 0.0, 0.0, 0.0, 0.0, 0.0, 0.0, 0.0, 0.0, 0.0, 0.0, 0.0, 0.0, 0.0, 0.0, 0.0, 0.0, 0.0, 0.0, 0.0, 0.0, 0.0, 0.0, 0.0, 0.0, 0.0, 0.0, 0.0, 0.0, 0.0, 0.0, 0.0, 0.0, 0.0, 0.0, 0.0, 0.0, 0.0, 0.0, 0.0, 0.0, 0.0, 0.0, 0.0, 0.0, 0.0, 0.0, 0.0, 0.0, 0.0, 0.0, 0.0, 0.0, 0.0, 0.0, 0.0, 0.0, 0.0, 0.0, 0.0, 0.0, 0.0, 0.0, 0.0, 0.0, 0.0, 0.0, 0.0, 0.0, 0.0, 0.0, 0.0, 0.0, 0.0, 0.0, 0.0, 0.0, 0.0, 0.0, 0.0, 0.0, 0.0, 0.0, 0.0, 0.0, 0.0, 0.0, 0.0, 0.0, 0.0, 0.0, 0.0, 0.0, 0.0, 0.0, 0.0, 0.0, 0.0, 0.0, 0.0, 0.0, 0.0, 0.0, 0.0, 0.0, 0.0, 0.0, 0.0, 0.0, 0.0, 0.0, 0.0, 0.0, 0.0, 0.0, 0.0, 0.0, 0.0, 0.0, 0.0, 0.0, 0.0, 0.0, 0.0, 0.0, 0.0, 0.0, 0.0, 0.0, 0.0, 0.0, 0.0, 0.0, 0.0, 0.0, 0.0, 0.0, 0.0, 0.0, 0.0, 0.0, 0.0, 0.0, 0.0, 0.0, 0.0, 0.0, 0.0, 0.0, 0.0, 0.0, 0.0, 0.0, 0.0, 0.0, 0.0, 0.0, 0.0, 0.0, 0.0, 0.0, 0.0, 0.0, 0.0, 0.0, 0.0, 0.0, 0.0, 0.0, 0.0, 0.0, 0.0, 0.0, 0.0, 0.0, 0.0, 0.0, 0.0, 0.0, 0.0, 0.0, 0.0, 0.0, 0.0, 0.0, 0.0, 0.0, 0.0, 0.0, 0.0, 0.0, 0.0, 0.0, 0.0, 0.0, 0.0, 0.0, 0.0, 0.0, 0.0, 0.0, 0.0, 0.0, 0.0, 0.0, 0.0, 0.0, 0.0, 0.0, 0.0, 0.0, 0.0, 0.0, 0.0, 0.0, 0.0, 0.0, 0.0, 0.0, 0.0, 0.0, 0.0, 0.0, 0.0, 0.0, 0.0, 0.0, 0.0, 0.0, 0.0, 0.0, 0.0, 0.0, 0.0, 0.0, 0.0, 0.0, 0.0, 0.0, 0.0, 0.0, 0.0, 0.0, 0.0, 0.0, 0.0, 0.0, 0.0, 0.0, 0.0, 0.0, 0.0, 0.0, 0.0, 0.0, 0.0, 0.0, 0.0, 0.0, 0.0, 0.0, 0.0, 0.0, 0.0, 0.0, 0.0, 0.0, 0.0, 0.0, 0.0, 0.0, 0.0, 0.0, 0.0, 0.0, 0.0, 0.0, 0.0, 0.0, 0.0, 0.0, 0.0, 0.0, 0.0, 0.0, 0.0, 0.0, 0.0, 0.0, 0.0, 0.0])
me_cube.materials.append(mat_walls)
me_cube.materials.append(mat_speaking_notice)
me_cube.materials.append(mat_skirting_boards)
me_cube.materials.append(mat_door)
me_cube.materials.append(mat_black)
me_cube.materials.append(mat_ceiling)
me_cube.materials.append(mat_noticeboard)
me_cube.materials.append(mat_schedule)
me_cube.materials.append(mat_topics)
me_cube.materials.append(mat_carpet)
me_cube.materials.append(mat_glass)
me_cube.materials.append(mat_table)
me_cube.materials.append(mat_johnsskypenotice)
me_cube.materials.append(mat_scoressentences)
me_cube.materials.append(mat_tests)
me_cube.use_remesh_preserve_volume = False
me_cube.use_remesh_preserve_attributes = False
me_cube.use_mirror_vertex_groups = False
me_cube.update()

# ---- objects
ob_mytests_001 = bpy.data.objects.new('myTests.001', me_cube_006)
ob_laptop = bpy.data.objects.new('laptop', me_cube_004)
ob_mytests = bpy.data.objects.new('myTests', me_cube_002)
ob_lamp_002 = bpy.data.objects.new('Lamp.002', light_lamp_002)
ob_lamp_001 = bpy.data.objects.new('Lamp.001', light_lamp_001)
ob_waitingroom = bpy.data.objects.new('waitingRoom', me_cube)
ob_lamp = bpy.data.objects.new('Lamp', light_lamp)
ob_camera = bpy.data.objects.new('Camera', cam_camera)

# ---- transforms, parenting, visibility, modifiers, constraints
ob_mytests_001.location = (-1.188, -1.833, 2.311)
ob_mytests_001.rotation_euler = (0.0, -0.0, 0.4915)
ob_mytests_001.scale = (3.829, 1.646, 0.09146)
ob_mytests_001.lock_rotations_4d = False
ob_mytests_001.empty_display_type = 'ARROWS'
ob_mytests_001.lineart.crease_threshold = 0.0
ob_laptop.location = (1.361, -1.621, 2.701)
ob_laptop.rotation_euler = (0.0, -0.0, -0.5827)
ob_laptop.scale = (0.8254, 1.08, 0.02356)
ob_laptop.lineart.crease_threshold = 0.0
ob_mytests.location = (-0.06266, -1.083, 2.311)
ob_mytests.rotation_euler = (0.0, -0.0, 0.0007992)
ob_mytests.scale = (3.293, 1.416, 0.07866)
ob_mytests.lock_rotations_4d = False
ob_mytests.empty_display_type = 'ARROWS'
ob_mytests.lineart.crease_threshold = 0.0
ob_lamp_002.location = (-9.395, -2.862, 7.018)
ob_lamp_002.rotation_euler = (0.6503, 0.05522, 1.866)
ob_lamp_002.lock_rotations_4d = False
ob_lamp_002.empty_display_type = 'ARROWS'
ob_lamp_002.color = (0.0, 0.0, 0.0, 0.0)
ob_lamp_002.lineart.crease_threshold = 0.0
ob_lamp_001.location = (-2.996, -2.5, 7.412)
ob_lamp_001.rotation_euler = (0.6503, 0.05522, 1.866)
ob_lamp_001.lock_rotations_4d = False
ob_lamp_001.empty_display_type = 'ARROWS'
ob_lamp_001.color = (0.0, 0.0, 0.0, 0.0)
ob_lamp_001.lineart.crease_threshold = 0.0
ob_waitingroom.location = (0.0, -6.068, 2.214)
ob_waitingroom.scale = (3.781, 1.626, 0.09033)
ob_waitingroom.lock_rotations_4d = False
ob_waitingroom.empty_display_type = 'ARROWS'
ob_waitingroom.lineart.crease_threshold = 0.0
ob_lamp.location = (4.474, 0.6959, 5.96)
ob_lamp.rotation_euler = (0.6503, 0.05522, 1.866)
ob_lamp.lock_rotations_4d = False
ob_lamp.empty_display_type = 'ARROWS'
ob_lamp.color = (0.0, 0.0, 0.0, 0.0)
ob_lamp.lineart.crease_threshold = 0.0
ob_camera.location = (7.481, -6.508, 5.344)
ob_camera.rotation_euler = (1.109, 0.0, 0.8149)
ob_camera.lock_rotations_4d = False
ob_camera.empty_display_type = 'ARROWS'
ob_camera.color = (0.0, 0.0, 0.0, 0.0)
ob_camera.display_type = 'WIRE'
ob_camera.lineart.crease_threshold = 0.0

# ---- collection membership
col_collection_1.objects.link(ob_mytests_001)
col_collection_1.objects.link(ob_laptop)
col_collection_1.objects.link(ob_mytests)
col_collection_1.objects.link(ob_lamp_002)
col_collection_1.objects.link(ob_lamp_001)
col_collection_1.objects.link(ob_waitingroom)
col_collection_1.objects.link(ob_lamp)
col_collection_1.objects.link(ob_camera)

# ---- scene / render settings (as saved in the file)
scene.camera = ob_camera
scene.frame_start = 1; scene.frame_end = 250; scene.frame_set(1)
scene.render.engine = 'BLENDER_EEVEE_NEXT'
scene.render.resolution_percentage = 50
scene.render.dither_intensity = 0.0
scene.cycles.use_denoising = False
scene.cycles.samples = 128
scene.cycles.sampling_pattern = 'TABULATED_SOBOL'
scene.cycles.use_adaptive_sampling = False
scene.cycles.use_light_tree = False
scene.cycles.blur_glossy = 0.0
scene.cycles.sample_clamp_indirect = 0.0
scene.view_settings.view_transform = 'Standard'
bpy.context.view_layer.update()
